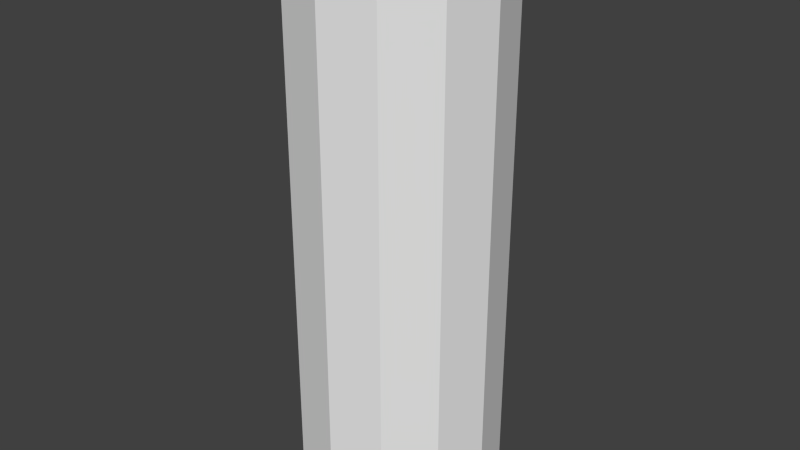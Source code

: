 # Source: Battery.blend  (saved by Blender 2.73.0; exported with 4.5.12 LTS)
import bpy
from mathutils import Matrix  # noqa: F401  (used for matrix-valued properties, if any)

bpy.ops.wm.read_factory_settings(use_empty=True)
scene = bpy.context.scene
scene.name = 'Scene'

# ---- collections
col_collection_1 = bpy.data.collections.new('Collection 1'); scene.collection.children.link(col_collection_1)

# ---- world
world_world = bpy.data.worlds.new('World'); scene.world = world_world
world_world.color = (0.05088, 0.05088, 0.05088)
world_world.use_sun_shadow = False
world_world.sun_shadow_jitter_overblur = 0.0
world_world.cycles.sampling_method = 'MANUAL'
world_world.cycles.sample_map_resolution = 256

# ---- meshes
me_circle = bpy.data.meshes.new('Circle')
me_circle.from_pydata([(0.0, 1.0, 0.0), (-0.5, 0.866, 0.0), (-0.866, 0.5, 0.0), (-1.0, -4.371e-08, 0.0), (-0.866, -0.5, 0.0), (-0.5, -0.866, 0.0), (-1.51e-07, -1.0, 0.0), (0.5, -0.866, 0.0), (0.866, -0.5, 0.0), (1.0, -4.649e-07, 0.0), (0.866, 0.5, 0.0), (0.5, 0.866, 0.0), (0.0, 1.0, 5.082), (-0.5, 0.866, 5.082), (-0.866, 0.5, 5.082), (-1.0, -4.371e-08, 5.082), (-0.866, -0.5, 5.082), (-0.5, -0.866, 5.082), (-1.51e-07, -1.0, 5.082), (0.5, -0.866, 5.082), (0.866, -0.5, 5.082), (1.0, -4.649e-07, 5.082), (0.866, 0.5, 5.082), (0.5, 0.866, 5.082), (2.116e-09, 0.7572, 5.085), (-0.3786, 0.6557, 5.085), (-0.6557, 0.3786, 5.085), (-0.7572, -6.509e-08, 5.085), (-0.6557, -0.3786, 5.085), (-0.3786, -0.6557, 5.085), (-1.122e-07, -0.7572, 5.085), (0.3786, -0.6557, 5.085), (0.6557, -0.3786, 5.085), (0.7572, -3.84e-07, 5.085), (0.6557, 0.3786, 5.085), (0.3786, 0.6557, 5.085), (8.052e-09, 0.4628, 5.085), (-0.2314, 0.4008, 5.085), (-0.4008, 0.2314, 5.085), (-0.4628, -9.771e-08, 5.085), (-0.4008, -0.2314, 5.085), (-0.2314, -0.4008, 5.085), (-6.184e-08, -0.4628, 5.085), (0.2314, -0.4008, 5.085), (0.4008, -0.2314, 5.085), (0.4628, -2.927e-07, 5.085), (0.4008, 0.2314, 5.085), (0.2314, 0.4008, 5.085), (8.052e-09, 0.4628, 5.48), (-0.2314, 0.4008, 5.48), (-0.4008, 0.2314, 5.48), (-0.4628, -9.771e-08, 5.48), (-0.4008, -0.2314, 5.48), (-0.2314, -0.4008, 5.48), (-6.184e-08, -0.4628, 5.48), (0.2314, -0.4008, 5.48), (0.4008, -0.2314, 5.48), (0.4628, -2.927e-07, 5.48), (0.4008, 0.2314, 5.48), (0.2314, 0.4008, 5.48), (1.066e-09, 0.8926, 0.0), (-0.4463, 0.7731, 0.0), (-0.7731, 0.4463, 0.0), (-0.8926, -5.395e-08, 0.0), (-0.7731, -0.4463, 0.0), (-0.4463, -0.7731, 0.0), (-1.337e-07, -0.8926, 0.0), (0.4463, -0.7731, 0.0), (0.7731, -0.4463, 0.0), (0.8926, -4.299e-07, 0.0), (0.7731, 0.4463, 0.0), (0.4463, 0.7731, 0.0), (1.801e-09, 0.8188, 0.0), (-0.4094, 0.7091, 0.0), (-0.7091, 0.4094, 0.0), (-0.8188, -6.182e-08, 0.0), (-0.7091, -0.4094, 0.0), (-0.4094, -0.7091, 0.0), (-1.218e-07, -0.8188, 0.0), (0.4094, -0.7091, 0.0), (0.7091, -0.4094, 0.0), (0.8188, -4.067e-07, 0.0), (0.7091, 0.4094, 0.0), (0.4094, 0.7091, 0.0), (1.801e-09, 0.8188, -0.04182), (-0.4094, 0.7091, -0.04182), (-0.7091, 0.4094, -0.04182), (-0.8188, -6.182e-08, -0.04182), (-0.7091, -0.4094, -0.04182), (-0.4094, -0.7091, -0.04182), (-1.218e-07, -0.8188, -0.04182), (0.4094, -0.7091, -0.04182), (0.7091, -0.4094, -0.04182), (0.8188, -4.067e-07, -0.04182), (0.7091, 0.4094, -0.04182), (0.4094, 0.7091, -0.04182), (0.5, 0.866, 3.479), (0.0, 1.0, 3.479), (0.866, 0.5, 3.479), (1.0, -4.649e-07, 3.479), (0.866, -0.5, 3.479), (0.5, -0.866, 3.479), (-1.51e-07, -1.0, 3.479), (-0.5, -0.866, 3.479), (-0.866, -0.5, 3.479), (-1.0, -4.371e-08, 3.479), (-0.866, 0.5, 3.479), (-0.5, 0.866, 3.479)], [], [(96, 97, 12, 23), (98, 96, 23, 22), (99, 98, 22, 21), (100, 99, 21, 20), (101, 100, 20, 19), (102, 101, 19, 18), (103, 102, 18, 17), (104, 103, 17, 16), (105, 104, 16, 15), (106, 105, 15, 14), (107, 106, 14, 13), (97, 107, 13, 12), (23, 12, 24, 35), (22, 23, 35, 34), (21, 22, 34, 33), (20, 21, 33, 32), (19, 20, 32, 31), (18, 19, 31, 30), (17, 18, 30, 29), (16, 17, 29, 28), (15, 16, 28, 27), (14, 15, 27, 26), (13, 14, 26, 25), (12, 13, 25, 24), (35, 24, 36, 47), (34, 35, 47, 46), (33, 34, 46, 45), (32, 33, 45, 44), (31, 32, 44, 43), (30, 31, 43, 42), (29, 30, 42, 41), (28, 29, 41, 40), (27, 28, 40, 39), (26, 27, 39, 38), (25, 26, 38, 37), (24, 25, 37, 36), (47, 36, 48, 59), (46, 47, 59, 58), (45, 46, 58, 57), (44, 45, 57, 56), (43, 44, 56, 55), (42, 43, 55, 54), (41, 42, 54, 53), (40, 41, 53, 52), (39, 40, 52, 51), (38, 39, 51, 50), (37, 38, 50, 49), (36, 37, 49, 48), (49, 50, 51, 52, 53, 54, 55, 56, 57, 58, 59, 48), (0, 11, 71, 60), (11, 10, 70, 71), (10, 9, 69, 70), (9, 8, 68, 69), (8, 7, 67, 68), (7, 6, 66, 67), (6, 5, 65, 66), (5, 4, 64, 65), (4, 3, 63, 64), (3, 2, 62, 63), (2, 1, 61, 62), (1, 0, 60, 61), (60, 71, 83, 72), (71, 70, 82, 83), (70, 69, 81, 82), (69, 68, 80, 81), (68, 67, 79, 80), (67, 66, 78, 79), (66, 65, 77, 78), (65, 64, 76, 77), (64, 63, 75, 76), (63, 62, 74, 75), (62, 61, 73, 74), (61, 60, 72, 73), (72, 83, 95, 84), (83, 82, 94, 95), (82, 81, 93, 94), (81, 80, 92, 93), (80, 79, 91, 92), (79, 78, 90, 91), (78, 77, 89, 90), (77, 76, 88, 89), (76, 75, 87, 88), (75, 74, 86, 87), (74, 73, 85, 86), (73, 72, 84, 85), (85, 84, 95, 94, 93, 92, 91, 90, 89, 88, 87, 86), (0, 1, 107, 97), (1, 2, 106, 107), (2, 3, 105, 106), (3, 4, 104, 105), (4, 5, 103, 104), (5, 6, 102, 103), (6, 7, 101, 102), (7, 8, 100, 101), (8, 9, 99, 100), (9, 10, 98, 99), (10, 11, 96, 98), (11, 0, 97, 96)])
me_circle.use_remesh_preserve_volume = False
me_circle.use_remesh_preserve_attributes = False
me_circle.use_mirror_vertex_groups = False
me_circle.update()

# ---- objects
ob_circle = bpy.data.objects.new('Circle', me_circle)

# ---- transforms, parenting, visibility, modifiers, constraints
ob_circle.location = (0.0, 0.0, 0.0)
ob_circle.scale = (0.0502, 0.0502, 0.0502)
ob_circle.lineart.crease_threshold = 0.0

# ---- collection membership
col_collection_1.objects.link(ob_circle)

# ---- scene / render settings (as saved in the file)
scene.frame_start = 1; scene.frame_end = 250; scene.frame_set(1)
scene.render.engine = 'BLENDER_EEVEE_NEXT'
scene.render.resolution_percentage = 50
scene.render.dither_intensity = 0.0
scene.cycles.use_denoising = False
scene.cycles.samples = 10
scene.cycles.sampling_pattern = 'TABULATED_SOBOL'
scene.cycles.light_sampling_threshold = 0.0
scene.cycles.use_adaptive_sampling = False
scene.cycles.use_light_tree = False
scene.cycles.blur_glossy = 0.0
scene.cycles.pixel_filter_type = 'GAUSSIAN'
scene.cycles.sample_clamp_indirect = 0.0
scene.view_settings.view_transform = 'Standard'
bpy.context.view_layer.update()

# ---- added for rendering (the .blend has no active camera and no usable light): camera, sun
cam_auto = bpy.data.cameras.new('AutoCamera')
cam_auto.lens = 50.0
cam_auto.sensor_width = 36.0
cam_auto.clip_end = 1000.0
ob_auto_camera = bpy.data.objects.new('AutoCamera', cam_auto)
scene.collection.objects.link(ob_auto_camera)
ob_auto_camera.location = (0.288167, -0.3458, 0.367036)
ob_auto_camera.rotation_euler = (1.09748, -7.21219e-08, 0.694738)
scene.camera = ob_auto_camera
light_auto_sun = bpy.data.lights.new('AutoSun', 'SUN')
light_auto_sun.energy = 3.0
light_auto_sun.angle = 0.0523599
ob_auto_sun = bpy.data.objects.new('AutoSun', light_auto_sun)
scene.collection.objects.link(ob_auto_sun)
ob_auto_sun.rotation_euler = (0.872665, 0.174533, 0.523599)
bpy.context.view_layer.update()
